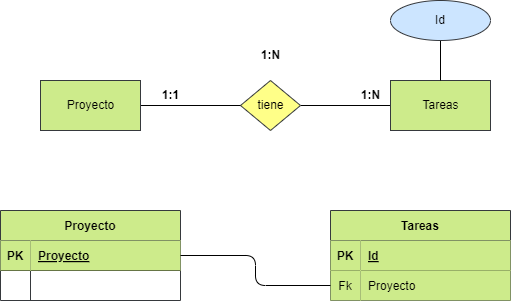

The diagram above was exported from draw.io. Its source (the exported page's mxGraphModel, read from the mxfile embedded in the PNG):
<mxGraphModel dx="1216" dy="779" grid="1" gridSize="10" guides="1" tooltips="1" connect="1" arrows="1" fold="1" page="1" pageScale="1" pageWidth="850" pageHeight="1100" math="0" shadow="0">
  <root>
    <mxCell id="0" />
    <mxCell id="1" parent="0" />
    <mxCell id="2" value="Libro" style="html=1;dashed=0;whitespace=wrap;fillColor=#cdeb8b;strokeColor=#36393d;" vertex="1" parent="1">
      <mxGeometry x="210" y="230" width="100" height="50" as="geometry" />
    </mxCell>
    <mxCell id="3" value="" style="edgeStyle=none;html=1;fontColor=#000000;endArrow=none;endFill=0;" edge="1" parent="1" source="4" target="7">
      <mxGeometry relative="1" as="geometry" />
    </mxCell>
    <mxCell id="4" value="tiene&lt;br&gt;" style="shape=rhombus;html=1;dashed=0;whitespace=wrap;perimeter=rhombusPerimeter;fillColor=#ffff88;strokeColor=#36393d;fontColor=#000000;" vertex="1" parent="1">
      <mxGeometry x="410" y="230" width="60" height="50" as="geometry" />
    </mxCell>
    <mxCell id="5" value="" style="edgeStyle=none;html=1;fontColor=#000000;endArrow=none;endFill=0;" edge="1" parent="1" source="6" target="4">
      <mxGeometry relative="1" as="geometry" />
    </mxCell>
    <mxCell id="6" value="Proyecto" style="html=1;dashed=0;whitespace=wrap;fillColor=#cdeb8b;strokeColor=#36393d;fontColor=#000000;" vertex="1" parent="1">
      <mxGeometry x="210" y="230" width="100" height="50" as="geometry" />
    </mxCell>
    <mxCell id="7" value="Tareas" style="html=1;dashed=0;whitespace=wrap;fillColor=#cdeb8b;strokeColor=#36393d;fontColor=#000000;" vertex="1" parent="1">
      <mxGeometry x="560" y="230" width="100" height="50" as="geometry" />
    </mxCell>
    <mxCell id="8" value="Proyecto" style="shape=table;startSize=30;container=1;collapsible=1;childLayout=tableLayout;fixedRows=1;rowLines=0;fontStyle=1;align=center;resizeLast=1;fillColor=#cdeb8b;strokeColor=#36393d;fontColor=#000000;" vertex="1" parent="1">
      <mxGeometry x="170" y="360" width="180" height="90" as="geometry" />
    </mxCell>
    <mxCell id="9" value="" style="shape=tableRow;horizontal=0;startSize=0;swimlaneHead=0;swimlaneBody=0;fillColor=none;collapsible=0;dropTarget=0;points=[[0,0.5],[1,0.5]];portConstraint=eastwest;top=0;left=0;right=0;bottom=1;fontColor=#000000;" vertex="1" parent="8">
      <mxGeometry y="30" width="180" height="30" as="geometry" />
    </mxCell>
    <mxCell id="10" value="PK" style="shape=partialRectangle;connectable=0;fillColor=#cdeb8b;top=0;left=0;bottom=0;right=0;fontStyle=1;overflow=hidden;strokeColor=#36393d;fontColor=#000000;" vertex="1" parent="9">
      <mxGeometry width="30" height="30" as="geometry">
        <mxRectangle width="30" height="30" as="alternateBounds" />
      </mxGeometry>
    </mxCell>
    <mxCell id="11" value="Proyecto" style="shape=partialRectangle;connectable=0;fillColor=#cdeb8b;top=0;left=0;bottom=0;right=0;align=left;spacingLeft=6;fontStyle=5;overflow=hidden;strokeColor=#36393d;fontColor=#000000;" vertex="1" parent="9">
      <mxGeometry x="30" width="150" height="30" as="geometry">
        <mxRectangle width="150" height="30" as="alternateBounds" />
      </mxGeometry>
    </mxCell>
    <mxCell id="12" value="" style="shape=tableRow;horizontal=0;startSize=0;swimlaneHead=0;swimlaneBody=0;fillColor=none;collapsible=0;dropTarget=0;points=[[0,0.5],[1,0.5]];portConstraint=eastwest;top=0;left=0;right=0;bottom=0;fontColor=#000000;" vertex="1" parent="8">
      <mxGeometry y="60" width="180" height="30" as="geometry" />
    </mxCell>
    <mxCell id="13" value="" style="shape=partialRectangle;connectable=0;fillColor=none;top=0;left=0;bottom=0;right=0;editable=1;overflow=hidden;fontColor=#000000;" vertex="1" parent="12">
      <mxGeometry width="30" height="30" as="geometry">
        <mxRectangle width="30" height="30" as="alternateBounds" />
      </mxGeometry>
    </mxCell>
    <mxCell id="14" value="" style="shape=partialRectangle;connectable=0;fillColor=none;top=0;left=0;bottom=0;right=0;align=left;spacingLeft=6;overflow=hidden;fontColor=#000000;" vertex="1" parent="12">
      <mxGeometry x="30" width="150" height="30" as="geometry">
        <mxRectangle width="150" height="30" as="alternateBounds" />
      </mxGeometry>
    </mxCell>
    <mxCell id="15" value="Tareas" style="shape=table;startSize=30;container=1;collapsible=1;childLayout=tableLayout;fixedRows=1;rowLines=0;fontStyle=1;align=center;resizeLast=1;fillColor=#cdeb8b;strokeColor=#36393d;fontColor=#000000;" vertex="1" parent="1">
      <mxGeometry x="500" y="360" width="180" height="90" as="geometry" />
    </mxCell>
    <mxCell id="16" value="" style="shape=tableRow;horizontal=0;startSize=0;swimlaneHead=0;swimlaneBody=0;fillColor=none;collapsible=0;dropTarget=0;points=[[0,0.5],[1,0.5]];portConstraint=eastwest;top=0;left=0;right=0;bottom=1;fontColor=#000000;" vertex="1" parent="15">
      <mxGeometry y="30" width="180" height="30" as="geometry" />
    </mxCell>
    <mxCell id="17" value="PK" style="shape=partialRectangle;connectable=0;fillColor=#cdeb8b;top=0;left=0;bottom=0;right=0;fontStyle=1;overflow=hidden;strokeColor=#36393d;fontColor=#000000;" vertex="1" parent="16">
      <mxGeometry width="30" height="30" as="geometry">
        <mxRectangle width="30" height="30" as="alternateBounds" />
      </mxGeometry>
    </mxCell>
    <mxCell id="18" value="Id" style="shape=partialRectangle;connectable=0;fillColor=#cdeb8b;top=0;left=0;bottom=0;right=0;align=left;spacingLeft=6;fontStyle=5;overflow=hidden;strokeColor=#36393d;fontColor=#000000;" vertex="1" parent="16">
      <mxGeometry x="30" width="150" height="30" as="geometry">
        <mxRectangle width="150" height="30" as="alternateBounds" />
      </mxGeometry>
    </mxCell>
    <mxCell id="19" value="" style="shape=tableRow;horizontal=0;startSize=0;swimlaneHead=0;swimlaneBody=0;fillColor=none;collapsible=0;dropTarget=0;points=[[0,0.5],[1,0.5]];portConstraint=eastwest;top=0;left=0;right=0;bottom=0;fontColor=#000000;" vertex="1" parent="15">
      <mxGeometry y="60" width="180" height="30" as="geometry" />
    </mxCell>
    <mxCell id="20" value="Fk" style="shape=partialRectangle;connectable=0;fillColor=#cdeb8b;top=0;left=0;bottom=0;right=0;editable=1;overflow=hidden;strokeColor=#36393d;fontColor=#000000;" vertex="1" parent="19">
      <mxGeometry width="30" height="30" as="geometry">
        <mxRectangle width="30" height="30" as="alternateBounds" />
      </mxGeometry>
    </mxCell>
    <mxCell id="21" value="Proyecto" style="shape=partialRectangle;connectable=0;fillColor=#cdeb8b;top=0;left=0;bottom=0;right=0;align=left;spacingLeft=6;overflow=hidden;strokeColor=#36393d;fontColor=#000000;" vertex="1" parent="19">
      <mxGeometry x="30" width="150" height="30" as="geometry">
        <mxRectangle width="150" height="30" as="alternateBounds" />
      </mxGeometry>
    </mxCell>
    <mxCell id="22" style="edgeStyle=orthogonalEdgeStyle;html=1;exitX=1;exitY=0.5;exitDx=0;exitDy=0;entryX=0;entryY=0.5;entryDx=0;entryDy=0;fontColor=#000000;endArrow=none;endFill=0;" edge="1" parent="1" source="9" target="19">
      <mxGeometry relative="1" as="geometry" />
    </mxCell>
    <mxCell id="23" value="&lt;b&gt;1:1&lt;/b&gt;" style="text;html=1;align=center;verticalAlign=middle;resizable=0;points=[];autosize=1;strokeColor=none;fillColor=none;fontColor=#000000;" vertex="1" parent="1">
      <mxGeometry x="320" y="230" width="40" height="30" as="geometry" />
    </mxCell>
    <mxCell id="24" value="&lt;b&gt;1:N&lt;/b&gt;" style="text;html=1;align=center;verticalAlign=middle;resizable=0;points=[];autosize=1;strokeColor=none;fillColor=none;fontColor=#000000;" vertex="1" parent="1">
      <mxGeometry x="520" y="230" width="40" height="30" as="geometry" />
    </mxCell>
    <mxCell id="25" value="&lt;b&gt;1:N&lt;/b&gt;" style="text;html=1;align=center;verticalAlign=middle;resizable=0;points=[];autosize=1;strokeColor=none;fillColor=none;fontColor=#000000;" vertex="1" parent="1">
      <mxGeometry x="420" y="190" width="40" height="30" as="geometry" />
    </mxCell>
    <mxCell id="26" value="" style="edgeStyle=orthogonalEdgeStyle;html=1;fontColor=#000000;endArrow=none;endFill=0;" edge="1" parent="1" source="27" target="7">
      <mxGeometry relative="1" as="geometry" />
    </mxCell>
    <mxCell id="27" value="Id" style="ellipse;whiteSpace=wrap;html=1;align=center;fillColor=#cce5ff;strokeColor=#36393d;fontColor=#000000;" vertex="1" parent="1">
      <mxGeometry x="560" y="150" width="100" height="40" as="geometry" />
    </mxCell>
  </root>
</mxGraphModel>